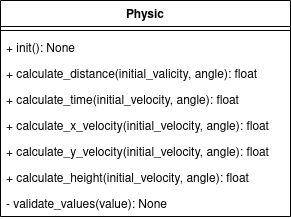

The diagram above was exported from draw.io. Its source (the exported page's mxGraphModel, read from the mxfile embedded in the PNG):
<mxGraphModel dx="263" dy="378" grid="1" gridSize="10" guides="1" tooltips="1" connect="1" arrows="1" fold="1" page="1" pageScale="1" pageWidth="850" pageHeight="1100" math="0" shadow="0">
  <root>
    <mxCell id="0" />
    <mxCell id="1" parent="0" />
    <mxCell id="2" value="Physic" style="swimlane;fontStyle=1;align=center;verticalAlign=top;childLayout=stackLayout;horizontal=1;startSize=26;horizontalStack=0;resizeParent=1;resizeParentMax=0;resizeLast=0;collapsible=1;marginBottom=0;" vertex="1" parent="1">
      <mxGeometry x="320" y="150" width="290" height="216" as="geometry" />
    </mxCell>
    <mxCell id="3" value="" style="line;strokeWidth=1;fillColor=none;align=left;verticalAlign=middle;spacingTop=-1;spacingLeft=3;spacingRight=3;rotatable=0;labelPosition=right;points=[];portConstraint=eastwest;" vertex="1" parent="2">
      <mxGeometry y="26" width="290" height="8" as="geometry" />
    </mxCell>
    <mxCell id="4" value="+ init(): None" style="text;strokeColor=none;fillColor=none;align=left;verticalAlign=top;spacingLeft=4;spacingRight=4;overflow=hidden;rotatable=0;points=[[0,0.5],[1,0.5]];portConstraint=eastwest;" vertex="1" parent="2">
      <mxGeometry y="34" width="290" height="26" as="geometry" />
    </mxCell>
    <mxCell id="5" value="+ calculate_distance(initial_valicity, angle): float" style="text;strokeColor=none;fillColor=none;align=left;verticalAlign=top;spacingLeft=4;spacingRight=4;overflow=hidden;rotatable=0;points=[[0,0.5],[1,0.5]];portConstraint=eastwest;" vertex="1" parent="2">
      <mxGeometry y="60" width="290" height="26" as="geometry" />
    </mxCell>
    <mxCell id="6" value="+ calculate_time(initial_velocity, angle): float" style="text;strokeColor=none;fillColor=none;align=left;verticalAlign=top;spacingLeft=4;spacingRight=4;overflow=hidden;rotatable=0;points=[[0,0.5],[1,0.5]];portConstraint=eastwest;" vertex="1" parent="2">
      <mxGeometry y="86" width="290" height="26" as="geometry" />
    </mxCell>
    <mxCell id="7" value="+ calculate_x_velocity(initial_velocity, angle): float" style="text;strokeColor=none;fillColor=none;align=left;verticalAlign=top;spacingLeft=4;spacingRight=4;overflow=hidden;rotatable=0;points=[[0,0.5],[1,0.5]];portConstraint=eastwest;" vertex="1" parent="2">
      <mxGeometry y="112" width="290" height="26" as="geometry" />
    </mxCell>
    <mxCell id="8" value="+ calculate_y_velocity(initial_velocity, angle): float" style="text;strokeColor=none;fillColor=none;align=left;verticalAlign=top;spacingLeft=4;spacingRight=4;overflow=hidden;rotatable=0;points=[[0,0.5],[1,0.5]];portConstraint=eastwest;" vertex="1" parent="2">
      <mxGeometry y="138" width="290" height="26" as="geometry" />
    </mxCell>
    <mxCell id="9" value="+ calculate_height(initial_velocity, angle): float" style="text;strokeColor=none;fillColor=none;align=left;verticalAlign=top;spacingLeft=4;spacingRight=4;overflow=hidden;rotatable=0;points=[[0,0.5],[1,0.5]];portConstraint=eastwest;" vertex="1" parent="2">
      <mxGeometry y="164" width="290" height="26" as="geometry" />
    </mxCell>
    <mxCell id="10" value="- validate_values(value): None" style="text;strokeColor=none;fillColor=none;align=left;verticalAlign=top;spacingLeft=4;spacingRight=4;overflow=hidden;rotatable=0;points=[[0,0.5],[1,0.5]];portConstraint=eastwest;" vertex="1" parent="2">
      <mxGeometry y="190" width="290" height="26" as="geometry" />
    </mxCell>
  </root>
</mxGraphModel>